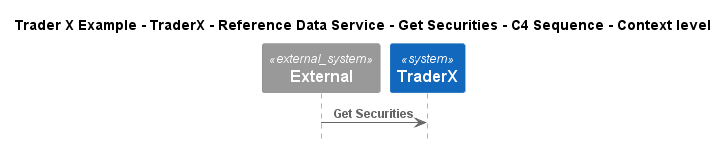

The diagram above was rendered by PlantUML. Its source (embedded in the PNG):
@startuml
!include ..\..\..\..\..\..\..\.c4s\C4_Sequence.puml

title Trader X Example - TraderX - Reference Data Service - Get Securities - C4 Sequence - Context level

System_Ext(C4InterFlow.SoftwareSystems.ExternalSystem, "External", "")
System(TraderXExample.SoftwareSystems.TraderX, "TraderX", "TraderX")

Rel(C4InterFlow.SoftwareSystems.ExternalSystem, TraderXExample.SoftwareSystems.TraderX, "Get Securities")


@enduml